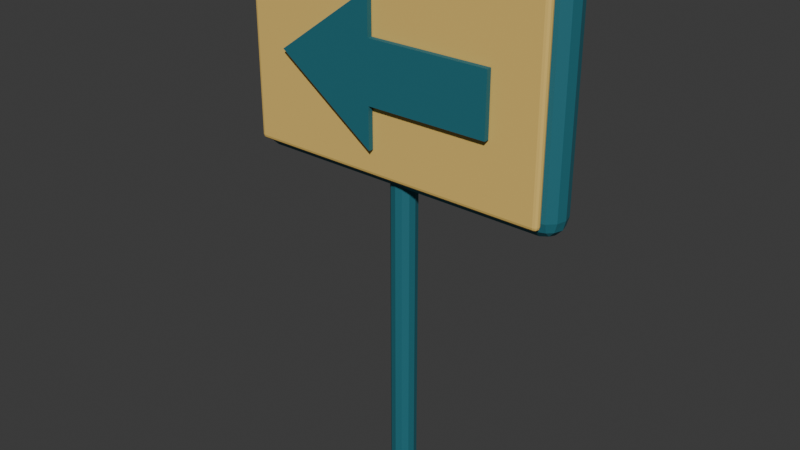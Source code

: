 # Source: race_curve_left.blend  (saved by Blender 5.3.31; exported with 4.5.12 LTS)
import bpy
from mathutils import Matrix  # noqa: F401  (used for matrix-valued properties, if any)

bpy.ops.wm.read_factory_settings(use_empty=True)
scene = bpy.context.scene
scene.name = 'Scene'

# ---- collections
col_collection = bpy.data.collections.new('Collection'); scene.collection.children.link(col_collection)

# ---- materials (node trees are filled in below, after node groups)
mat_teal = bpy.data.materials.new('Teal')
mat_teal.diffuse_color = (0.01521, 0.15, 0.1912, 1.0)
mat_straw = bpy.data.materials.new('Straw')
mat_straw.diffuse_color = (0.8148, 0.552, 0.1441, 1.0)

# ---- material node trees
mat_teal.use_nodes = True; mat_teal.node_tree.nodes.clear()
_N = mat_teal.node_tree.nodes; _L = mat_teal.node_tree.links
n0 = _N.new('ShaderNodeBsdfPrincipled'); n0.name = 'Principled BSDF'; n0.location = (-200, 100)
n0.inputs[0].default_value = (0.01521, 0.15, 0.1912, 1.0)
n0.inputs[2].default_value = 0.75
n0.inputs[10].default_value = 0.005
n1 = _N.new('ShaderNodeOutputMaterial'); n1.name = 'Material Output'; n1.location = (200, 100)
_L.new(n0.outputs[0], n1.inputs[0])
n1.is_active_output = True
mat_straw.use_nodes = True; mat_straw.node_tree.nodes.clear()
_N = mat_straw.node_tree.nodes; _L = mat_straw.node_tree.links
n0 = _N.new('ShaderNodeBsdfPrincipled'); n0.name = 'Principled BSDF'; n0.location = (-200, 100)
n0.inputs[0].default_value = (0.8148, 0.552, 0.1441, 1.0)
n0.inputs[2].default_value = 0.75
n0.inputs[10].default_value = 0.005
n1 = _N.new('ShaderNodeOutputMaterial'); n1.name = 'Material Output'; n1.location = (200, 100)
_L.new(n0.outputs[0], n1.inputs[0])
n1.is_active_output = True

# ---- world
world_world = bpy.data.worlds.new('World'); scene.world = world_world
world_world.use_nodes = True; world_world.node_tree.nodes.clear()
_N = world_world.node_tree.nodes; _L = world_world.node_tree.links
n0 = _N.new('ShaderNodeOutputWorld'); n0.name = 'World Output'; n0.location = (200, 100)
n1 = _N.new('ShaderNodeBackground'); n1.name = 'Background'; n1.location = (-200, 100)
n1.inputs[0].default_value = (0.05088, 0.05088, 0.05088, 1.0)
_L.new(n1.outputs[0], n0.inputs[0])
n0.is_active_output = True
world_world.color = (0.05088, 0.05088, 0.05088)
world_world.sun_shadow_jitter_overblur = 0.0

# ---- meshes
me_cylinder = bpy.data.meshes.new('Cylinder')
me_cylinder.from_pydata([(1.359e-08, -0.09, -1.2), (1.359e-08, -0.09, 1.2), (-0.045, -0.07794, -1.2), (-0.045, -0.07794, 1.2), (-0.07794, -0.045, -1.2), (-0.07794, -0.045, 1.2), (-0.09, -1.359e-08, -1.2), (-0.09, -1.359e-08, 1.2), (-0.07794, 0.045, -1.2), (-0.07794, 0.045, 1.2), (-0.045, 0.07794, -1.2), (-0.045, 0.07794, 1.2), (-1.359e-08, 0.09, -1.2), (-1.359e-08, 0.09, 1.2), (0.045, 0.07794, -1.2), (0.045, 0.07794, 1.2), (0.07794, 0.045, -1.2), (0.07794, 0.045, 1.2), (0.09, 1.359e-08, -1.2), (0.09, 1.359e-08, 1.2), (0.07794, -0.045, -1.2), (0.07794, -0.045, 1.2), (0.045, -0.07794, -1.2), (0.045, -0.07794, 1.2), (-1.045, -1.49e-08, 0.875), (-1.045, -0.13, 1.005), (-1.175, -1.49e-08, 1.005), (-1.045, -0.06491, 0.8924), (-1.11, -1.49e-08, 0.8924), (-1.107, -0.06217, 0.9092), (-1.11, -0.1126, 1.005), (-1.045, -0.1126, 0.9401), (-1.107, -0.09576, 0.9428), (-1.158, -1.49e-08, 0.9401), (-1.158, -0.06491, 1.005), (-1.141, -0.06217, 0.9428), (-1.045, -0.13, 2.295), (-1.045, -1.49e-08, 2.425), (-1.175, -1.49e-08, 2.295), (-1.045, -0.1126, 2.36), (-1.11, -0.1126, 2.295), (-1.107, -0.09576, 2.357), (-1.11, -1.49e-08, 2.408), (-1.045, -0.06491, 2.408), (-1.107, -0.06217, 2.391), (-1.158, -0.06491, 2.295), (-1.158, -1.49e-08, 2.36), (-1.141, -0.06217, 2.357), (-1.045, 1.49e-08, 0.875), (-1.175, 1.49e-08, 1.005), (-1.045, 0.13, 1.005), (-1.11, 1.49e-08, 0.8924), (-1.045, 0.06491, 0.8924), (-1.107, 0.06217, 0.9092), (-1.158, 0.06491, 1.005), (-1.158, 1.49e-08, 0.9401), (-1.141, 0.06217, 0.9428), (-1.045, 0.1126, 0.9401), (-1.11, 0.1126, 1.005), (-1.107, 0.09576, 0.9428), (-1.045, 1.49e-08, 2.425), (-1.045, 0.13, 2.295), (-1.175, 1.49e-08, 2.295), (-1.045, 0.06491, 2.408), (-1.11, 1.49e-08, 2.408), (-1.107, 0.06217, 2.391), (-1.11, 0.1126, 2.295), (-1.045, 0.1126, 2.36), (-1.107, 0.09576, 2.357), (-1.158, 1.49e-08, 2.36), (-1.158, 0.06491, 2.295), (-1.141, 0.06217, 2.357), (1.045, -1.49e-08, 0.875), (1.175, -1.49e-08, 1.005), (1.045, -0.13, 1.005), (1.11, -1.49e-08, 0.8924), (1.045, -0.06491, 0.8924), (1.107, -0.06217, 0.9092), (1.158, -0.06491, 1.005), (1.158, -1.49e-08, 0.9401), (1.141, -0.06217, 0.9428), (1.045, -0.1126, 0.9401), (1.11, -0.1126, 1.005), (1.107, -0.09576, 0.9428), (1.045, -1.49e-08, 2.425), (1.045, -0.13, 2.295), (1.175, -1.49e-08, 2.295), (1.045, -0.06491, 2.408), (1.11, -1.49e-08, 2.408), (1.107, -0.06217, 2.391), (1.11, -0.1126, 2.295), (1.045, -0.1126, 2.36), (1.107, -0.09576, 2.357), (1.158, -1.49e-08, 2.36), (1.158, -0.06491, 2.295), (1.141, -0.06217, 2.357), (1.045, 1.49e-08, 0.875), (1.045, 0.13, 1.005), (1.175, 1.49e-08, 1.005), (1.045, 0.06491, 0.8924), (1.11, 1.49e-08, 0.8924), (1.107, 0.06217, 0.9092), (1.11, 0.1126, 1.005), (1.045, 0.1126, 0.9401), (1.107, 0.09576, 0.9428), (1.158, 1.49e-08, 0.9401), (1.158, 0.06491, 1.005), (1.141, 0.06217, 0.9428), (1.045, 1.49e-08, 2.425), (1.175, 1.49e-08, 2.295), (1.045, 0.13, 2.295), (1.11, 1.49e-08, 2.408), (1.045, 0.06491, 2.408), (1.107, 0.06217, 2.391), (1.158, 0.06491, 2.295), (1.158, 1.49e-08, 2.36), (1.141, 0.06217, 2.357), (1.045, 0.1126, 2.36), (1.11, 0.1126, 2.295), (1.107, 0.09576, 2.357), (-1.06, -0.14, 0.96), (-1.06, -0.17, 0.99), (-1.09, -0.14, 0.99), (-1.06, -0.155, 0.964), (-1.075, -0.14, 0.964), (-1.074, -0.1543, 0.9679), (-1.075, -0.166, 0.99), (-1.06, -0.166, 0.975), (-1.074, -0.1621, 0.9757), (-1.086, -0.14, 0.975), (-1.086, -0.155, 0.99), (-1.082, -0.1543, 0.9757), (-1.06, -0.17, 2.31), (-1.06, -0.14, 2.34), (-1.09, -0.14, 2.31), (-1.06, -0.166, 2.325), (-1.075, -0.166, 2.31), (-1.074, -0.1621, 2.324), (-1.075, -0.14, 2.336), (-1.06, -0.155, 2.336), (-1.074, -0.1543, 2.332), (-1.086, -0.155, 2.31), (-1.086, -0.14, 2.325), (-1.082, -0.1543, 2.324), (-1.06, -0.14, 0.96), (-1.09, -0.14, 0.99), (-1.06, -0.11, 0.99), (-1.075, -0.14, 0.964), (-1.06, -0.125, 0.964), (-1.074, -0.1257, 0.9679), (-1.086, -0.125, 0.99), (-1.086, -0.14, 0.975), (-1.082, -0.1257, 0.9757), (-1.06, -0.114, 0.975), (-1.075, -0.114, 0.99), (-1.074, -0.1179, 0.9757), (-1.06, -0.14, 2.34), (-1.06, -0.11, 2.31), (-1.09, -0.14, 2.31), (-1.06, -0.125, 2.336), (-1.075, -0.14, 2.336), (-1.074, -0.1257, 2.332), (-1.075, -0.114, 2.31), (-1.06, -0.114, 2.325), (-1.074, -0.1179, 2.324), (-1.086, -0.14, 2.325), (-1.086, -0.125, 2.31), (-1.082, -0.1257, 2.324), (1.06, -0.14, 0.96), (1.09, -0.14, 0.99), (1.06, -0.17, 0.99), (1.075, -0.14, 0.964), (1.06, -0.155, 0.964), (1.074, -0.1543, 0.9679), (1.086, -0.155, 0.99), (1.086, -0.14, 0.975), (1.082, -0.1543, 0.9757), (1.06, -0.166, 0.975), (1.075, -0.166, 0.99), (1.074, -0.1621, 0.9757), (1.06, -0.14, 2.34), (1.06, -0.17, 2.31), (1.09, -0.14, 2.31), (1.06, -0.155, 2.336), (1.075, -0.14, 2.336), (1.074, -0.1543, 2.332), (1.075, -0.166, 2.31), (1.06, -0.166, 2.325), (1.074, -0.1621, 2.324), (1.086, -0.14, 2.325), (1.086, -0.155, 2.31), (1.082, -0.1543, 2.324), (1.06, -0.14, 0.96), (1.06, -0.11, 0.99), (1.09, -0.14, 0.99), (1.06, -0.125, 0.964), (1.075, -0.14, 0.964), (1.074, -0.1257, 0.9679), (1.075, -0.114, 0.99), (1.06, -0.114, 0.975), (1.074, -0.1179, 0.9757), (1.086, -0.14, 0.975), (1.086, -0.125, 0.99), (1.082, -0.1257, 0.9757), (1.06, -0.14, 2.34), (1.09, -0.14, 2.31), (1.06, -0.11, 2.31), (1.075, -0.14, 2.336), (1.06, -0.125, 2.336), (1.074, -0.1257, 2.332), (1.086, -0.125, 2.31), (1.086, -0.14, 2.325), (1.082, -0.1257, 2.324), (1.06, -0.114, 2.325), (1.075, -0.114, 2.31), (1.074, -0.1179, 2.324), (-0.8, -0.18, 1.65), (-0.1, -0.18, 2.15), (-0.1, -0.18, 1.86), (0.75, -0.18, 1.86), (0.75, -0.18, 1.44), (-0.1, -0.18, 1.44), (-0.1, -0.18, 1.15), (-0.8, -0.215, 1.65), (-0.1, -0.215, 2.15), (-0.1, -0.215, 1.86), (0.75, -0.215, 1.86), (0.75, -0.215, 1.44), (-0.1, -0.215, 1.44), (-0.1, -0.215, 1.15)], [], [(0, 1, 3, 2), (2, 3, 5, 4), (4, 5, 7, 6), (6, 7, 9, 8), (8, 9, 11, 10), (10, 11, 13, 12), (12, 13, 15, 14), (14, 15, 17, 16), (16, 17, 19, 18), (18, 19, 21, 20), (3, 1, 23, 21, 19, 17, 15, 13, 11, 9, 7, 5), (20, 21, 23, 22), (22, 23, 1, 0), (0, 2, 4, 6, 8, 10, 12, 14, 16, 18, 20, 22), (24, 27, 29, 28), (27, 31, 32, 29), (25, 30, 32, 31), (30, 34, 35, 32), (26, 33, 35, 34), (33, 28, 29, 35), (29, 32, 35), (36, 39, 41, 40), (39, 43, 44, 41), (37, 42, 44, 43), (42, 46, 47, 44), (38, 45, 47, 46), (45, 40, 41, 47), (41, 44, 47), (48, 51, 53, 52), (51, 55, 56, 53), (49, 54, 56, 55), (54, 58, 59, 56), (50, 57, 59, 58), (57, 52, 53, 59), (53, 56, 59), (60, 63, 65, 64), (63, 67, 68, 65), (61, 66, 68, 67), (66, 70, 71, 68), (62, 69, 71, 70), (69, 64, 65, 71), (65, 68, 71), (72, 75, 77, 76), (75, 79, 80, 77), (73, 78, 80, 79), (78, 82, 83, 80), (74, 81, 83, 82), (81, 76, 77, 83), (77, 80, 83), (84, 87, 89, 88), (87, 91, 92, 89), (85, 90, 92, 91), (90, 94, 95, 92), (86, 93, 95, 94), (93, 88, 89, 95), (89, 92, 95), (96, 99, 101, 100), (99, 103, 104, 101), (97, 102, 104, 103), (102, 106, 107, 104), (98, 105, 107, 106), (105, 100, 101, 107), (101, 104, 107), (108, 111, 113, 112), (111, 115, 116, 113), (109, 114, 116, 115), (114, 118, 119, 116), (110, 117, 119, 118), (117, 112, 113, 119), (113, 116, 119), (48, 24, 28, 51), (51, 28, 33, 55), (55, 33, 26, 49), (25, 36, 40, 30), (30, 40, 45, 34), (34, 45, 38, 26), (37, 60, 64, 42), (42, 64, 69, 46), (46, 69, 62, 38), (61, 50, 58, 66), (66, 58, 54, 70), (70, 54, 49, 62), (96, 48, 52, 99), (99, 52, 57, 103), (103, 57, 50, 97), (60, 108, 112, 63), (63, 112, 117, 67), (67, 117, 110, 61), (109, 98, 106, 114), (114, 106, 102, 118), (118, 102, 97, 110), (72, 96, 100, 75), (75, 100, 105, 79), (79, 105, 98, 73), (108, 84, 88, 111), (111, 88, 93, 115), (115, 93, 86, 109), (85, 74, 82, 90), (90, 82, 78, 94), (94, 78, 73, 86), (24, 72, 76, 27), (27, 76, 81, 31), (31, 81, 74, 25), (84, 37, 43, 87), (87, 43, 39, 91), (91, 39, 36, 85), (48, 96, 72, 24), (26, 38, 62, 49), (74, 85, 36, 25), (108, 60, 37, 84), (50, 61, 110, 97), (98, 109, 86, 73), (120, 123, 125, 124), (123, 127, 128, 125), (121, 126, 128, 127), (126, 130, 131, 128), (122, 129, 131, 130), (129, 124, 125, 131), (125, 128, 131), (132, 135, 137, 136), (135, 139, 140, 137), (133, 138, 140, 139), (138, 142, 143, 140), (134, 141, 143, 142), (141, 136, 137, 143), (137, 140, 143), (144, 147, 149, 148), (147, 151, 152, 149), (145, 150, 152, 151), (150, 154, 155, 152), (146, 153, 155, 154), (153, 148, 149, 155), (149, 152, 155), (156, 159, 161, 160), (159, 163, 164, 161), (157, 162, 164, 163), (162, 166, 167, 164), (158, 165, 167, 166), (165, 160, 161, 167), (161, 164, 167), (168, 171, 173, 172), (171, 175, 176, 173), (169, 174, 176, 175), (174, 178, 179, 176), (170, 177, 179, 178), (177, 172, 173, 179), (173, 176, 179), (180, 183, 185, 184), (183, 187, 188, 185), (181, 186, 188, 187), (186, 190, 191, 188), (182, 189, 191, 190), (189, 184, 185, 191), (185, 188, 191), (192, 195, 197, 196), (195, 199, 200, 197), (193, 198, 200, 199), (198, 202, 203, 200), (194, 201, 203, 202), (201, 196, 197, 203), (197, 200, 203), (204, 207, 209, 208), (207, 211, 212, 209), (205, 210, 212, 211), (210, 214, 215, 212), (206, 213, 215, 214), (213, 208, 209, 215), (209, 212, 215), (144, 120, 124, 147), (147, 124, 129, 151), (151, 129, 122, 145), (121, 132, 136, 126), (126, 136, 141, 130), (130, 141, 134, 122), (133, 156, 160, 138), (138, 160, 165, 142), (142, 165, 158, 134), (157, 146, 154, 162), (162, 154, 150, 166), (166, 150, 145, 158), (192, 144, 148, 195), (195, 148, 153, 199), (199, 153, 146, 193), (156, 204, 208, 159), (159, 208, 213, 163), (163, 213, 206, 157), (205, 194, 202, 210), (210, 202, 198, 214), (214, 198, 193, 206), (168, 192, 196, 171), (171, 196, 201, 175), (175, 201, 194, 169), (204, 180, 184, 207), (207, 184, 189, 211), (211, 189, 182, 205), (181, 170, 178, 186), (186, 178, 174, 190), (190, 174, 169, 182), (120, 168, 172, 123), (123, 172, 177, 127), (127, 177, 170, 121), (180, 133, 139, 183), (183, 139, 135, 187), (187, 135, 132, 181), (144, 192, 168, 120), (122, 134, 158, 145), (170, 181, 132, 121), (204, 156, 133, 180), (146, 157, 206, 193), (194, 205, 182, 169), (216, 217, 218, 219, 220, 221, 222), (223, 229, 228, 227, 226, 225, 224), (216, 222, 229, 223), (217, 216, 223, 224), (218, 217, 224, 225), (219, 218, 225, 226), (220, 219, 226, 227), (221, 220, 227, 228), (222, 221, 228, 229)])
me_cylinder.polygons.foreach_set('material_index', [0, 0, 0, 0, 0, 0, 0, 0, 0, 0, 0, 0, 0, 0, 0, 0, 0, 0, 0, 0, 0, 0, 0, 0, 0, 0, 0, 0, 0, 0, 0, 0, 0, 0, 0, 0, 0, 0, 0, 0, 0, 0, 0, 0, 0, 0, 0, 0, 0, 0, 0, 0, 0, 0, 0, 0, 0, 0, 0, 0, 0, 0, 0, 0, 0, 0, 0, 0, 0, 0, 0, 0, 0, 0, 0, 0, 0, 0, 0, 0, 0, 0, 0, 0, 0, 0, 0, 0, 0, 0, 0, 0, 0, 0, 0, 0, 0, 0, 0, 0, 0, 0, 0, 0, 0, 0, 0, 0, 0, 0, 0, 0, 1, 1, 1, 1, 1, 1, 1, 1, 1, 1, 1, 1, 1, 1, 1, 1, 1, 1, 1, 1, 1, 1, 1, 1, 1, 1, 1, 1, 1, 1, 1, 1, 1, 1, 1, 1, 1, 1, 1, 1, 1, 1, 1, 1, 1, 1, 1, 1, 1, 1, 1, 1, 1, 1, 1, 1, 1, 1, 1, 1, 1, 1, 1, 1, 1, 1, 1, 1, 1, 1, 1, 1, 1, 1, 1, 1, 1, 1, 1, 1, 1, 1, 1, 1, 1, 1, 1, 1, 1, 1, 1, 1, 1, 1, 1, 1, 1, 1, 0, 0, 0, 0, 0, 0, 0, 0, 0])
_uv = me_cylinder.uv_layers.new(name='UVMap')
_uv.uv.foreach_set('vector', [1.0, 0.5, 1.0, 1.0, 0.9167, 1.0, 0.9167, 0.5, 0.9167, 0.5, 0.9167, 1.0, 0.8333, 1.0, 0.8333, 0.5, 0.8333, 0.5, 0.8333, 1.0, 0.75, 1.0, 0.75, 0.5, 0.75, 0.5, 0.75, 1.0, 0.6667, 1.0, 0.6667, 0.5, 0.6667, 0.5, 0.6667, 1.0, 0.5833, 1.0, 0.5833, 0.5, 0.5833, 0.5, 0.5833, 1.0, 0.5, 1.0, 0.5, 0.5, 0.5, 0.5, 0.5, 1.0, 0.4167, 1.0, 0.4167, 0.5, 0.4167, 0.5, 0.4167, 1.0, 0.3333, 1.0, 0.3333, 0.5, 0.3333, 0.5, 0.3333, 1.0, 0.25, 1.0, 0.25, 0.5, 0.25, 0.5, 0.25, 1.0, 0.1667, 1.0, 0.1667, 0.5, 0.37, 0.4578, 0.25, 0.49, 0.13, 0.4578, 0.04215, 0.37, 0.01, 0.25, 0.04215, 0.13, 0.13, 0.04215, 0.25, 0.01, 0.37, 0.04215, 0.4578, 0.13, 0.49, 0.25, 0.4578, 0.37, 0.1667, 0.5, 0.1667, 1.0, 0.08333, 1.0, 0.08333, 0.5, 0.08333, 0.5, 0.08333, 1.0, 7.451e-08, 1.0, 7.451e-08, 0.5, 0.75, 0.49, 0.87, 0.4578, 0.9578, 0.37, 0.99, 0.25, 0.9578, 0.13, 0.87, 0.04215, 0.75, 0.01, 0.63, 0.04215, 0.5422, 0.13, 0.51, 0.25, 0.5422, 0.37, 0.63, 0.4578, 0.1388, 0.625, 0.1388, 0.6874, 0.1322, 0.6848, 0.1319, 0.625, 0.1388, 0.6874, 0.1388, 0.75, 0.1322, 0.75, 0.1322, 0.6848, 0.396, 0.9862, 0.396, 1.0, 0.375, 0.9928, 0.375, 0.9862, 0.396, 0.0, 0.396, 0.06258, 0.375, 0.06522, 0.375, 0.0, 0.396, 0.125, 0.375, 0.125, 0.375, 0.06522, 0.396, 0.06258, 0.125, 0.625, 0.1319, 0.625, 0.1322, 0.6848, 0.125, 0.6848, 0.1322, 0.6848, 0.1322, 0.75, 0.125, 0.6848, 0.604, 0.9862, 0.6145, 0.9862, 0.6141, 1.0, 0.604, 1.0, 0.6145, 0.9862, 0.625, 0.9862, 0.625, 1.0, 0.6141, 1.0, 0.8612, 0.625, 0.875, 0.625, 0.875, 0.6848, 0.8612, 0.75, 0.625, 0.125, 0.6145, 0.125, 0.6141, 0.06522, 0.625, 0.06522, 0.604, 0.125, 0.604, 0.06258, 0.6141, 0.06522, 0.6145, 0.125, 0.604, 0.06258, 0.604, 0.0, 0.6141, 0.0, 0.6141, 0.06522, 0.6141, 0.0, 0.625, 0.06522, 0.6141, 0.06522, 0.1388, 0.625, 0.1319, 0.625, 0.1322, 0.5652, 0.1388, 0.5626, 0.1319, 0.625, 0.125, 0.625, 0.125, 0.5652, 0.1322, 0.5652, 0.396, 0.125, 0.396, 0.1874, 0.375, 0.1848, 0.375, 0.125, 0.396, 0.1874, 0.396, 0.2569, 0.375, 0.2572, 0.375, 0.1848, 0.396, 0.2638, 0.375, 0.2638, 0.375, 0.2572, 0.396, 0.2569, 0.1388, 0.5, 0.1388, 0.5626, 0.1322, 0.5652, 0.1322, 0.5, 0.1322, 0.5652, 0.125, 0.5652, 0.1322, 0.5, 0.8612, 0.625, 0.8612, 0.5, 0.875, 0.5652, 0.875, 0.625, 0.625, 0.2638, 0.6145, 0.2638, 0.6141, 0.2472, 0.625, 0.2065, 0.604, 0.2638, 0.604, 0.2569, 0.6141, 0.2472, 0.6145, 0.2638, 0.604, 0.2569, 0.604, 0.1874, 0.6141, 0.1848, 0.6141, 0.2472, 0.604, 0.125, 0.6145, 0.125, 0.6141, 0.1848, 0.604, 0.1874, 0.6145, 0.125, 0.625, 0.125, 0.625, 0.2065, 0.6141, 0.1848, 0.625, 0.2065, 0.6141, 0.2472, 0.6141, 0.1848, 0.3612, 0.625, 0.3681, 0.625, 0.3678, 0.6848, 0.3612, 0.6874, 0.3681, 0.625, 0.3855, 0.625, 0.3823, 0.6848, 0.3678, 0.6848, 0.396, 0.625, 0.396, 0.6874, 0.3823, 0.6848, 0.3855, 0.625, 0.396, 0.6874, 0.396, 0.7569, 0.3714, 0.7536, 0.3823, 0.6848, 0.396, 0.7638, 0.3681, 0.7569, 0.3714, 0.7536, 0.396, 0.7569, 0.3681, 0.7569, 0.3612, 0.6874, 0.3678, 0.6848, 0.3714, 0.7536, 0.3678, 0.6848, 0.3823, 0.6848, 0.3714, 0.7536, 0.6388, 0.625, 0.6319, 0.7569, 0.6286, 0.7536, 0.6319, 0.625, 0.6319, 0.7569, 0.6145, 0.7638, 0.6141, 0.7572, 0.6286, 0.7536, 0.604, 0.7638, 0.604, 0.7569, 0.6141, 0.7572, 0.6145, 0.7638, 0.604, 0.7569, 0.604, 0.6874, 0.6141, 0.702, 0.6141, 0.7572, 0.604, 0.625, 0.6145, 0.625, 0.6141, 0.702, 0.604, 0.6874, 0.6145, 0.625, 0.6319, 0.625, 0.6286, 0.7536, 0.6141, 0.702, 0.6286, 0.7536, 0.6141, 0.7572, 0.6141, 0.702, 0.3612, 0.625, 0.3612, 0.5626, 0.3678, 0.5652, 0.3681, 0.625, 0.3612, 0.5626, 0.3681, 0.4931, 0.3714, 0.4964, 0.3678, 0.5652, 0.396, 0.4862, 0.396, 0.4931, 0.3714, 0.4964, 0.3681, 0.4931, 0.396, 0.4931, 0.396, 0.5626, 0.3823, 0.5652, 0.3714, 0.4964, 0.396, 0.625, 0.3855, 0.625, 0.3823, 0.5652, 0.396, 0.5626, 0.3855, 0.625, 0.3681, 0.625, 0.3678, 0.5652, 0.3823, 0.5652, 0.3678, 0.5652, 0.3714, 0.4964, 0.3823, 0.5652, 0.6388, 0.625, 0.6319, 0.625, 0.6286, 0.4964, 0.6319, 0.4931, 0.6319, 0.625, 0.6145, 0.625, 0.6141, 0.548, 0.6286, 0.4964, 0.604, 0.625, 0.604, 0.5626, 0.6141, 0.548, 0.6145, 0.625, 0.604, 0.5626, 0.604, 0.4931, 0.6141, 0.4928, 0.6141, 0.548, 0.604, 0.4862, 0.6145, 0.4862, 0.6141, 0.4928, 0.604, 0.4931, 0.6145, 0.4862, 0.6319, 0.4931, 0.6286, 0.4964, 0.6141, 0.4928, 0.6286, 0.4964, 0.6141, 0.548, 0.6141, 0.4928, 0.1388, 0.625, 0.1388, 0.625, 0.1319, 0.625, 0.1319, 0.625, 0.1319, 0.625, 0.1319, 0.625, 0.125, 0.625, 0.125, 0.625, 0.375, 0.125, 0.375, 0.125, 0.396, 0.125, 0.396, 0.125, 0.396, 0.9862, 0.604, 0.9862, 0.604, 1.0, 0.396, 1.0, 0.396, 0.0, 0.604, 0.0, 0.604, 0.06258, 0.396, 0.06258, 0.396, 0.06258, 0.604, 0.06258, 0.604, 0.125, 0.396, 0.125, 0.8612, 0.625, 0.8612, 0.625, 0.875, 0.625, 0.875, 0.625, 0.625, 0.125, 0.625, 0.125, 0.6145, 0.125, 0.6145, 0.125, 0.6145, 0.125, 0.6145, 0.125, 0.604, 0.125, 0.604, 0.125, 0.604, 0.2638, 0.396, 0.2638, 0.396, 0.2569, 0.604, 0.2569, 0.604, 0.2569, 0.396, 0.2569, 0.396, 0.1874, 0.604, 0.1874, 0.604, 0.1874, 0.396, 0.1874, 0.396, 0.125, 0.604, 0.125, 0.3612, 0.625, 0.1388, 0.625, 0.1388, 0.5626, 0.3612, 0.5626, 0.3612, 0.5626, 0.1388, 0.5626, 0.1388, 0.5, 0.3681, 0.4931, 0.3681, 0.4931, 0.375, 0.2638, 0.396, 0.2638, 0.396, 0.4862, 0.8612, 0.625, 0.6388, 0.625, 0.6319, 0.4931, 0.8612, 0.5, 0.625, 0.2638, 0.6319, 0.4931, 0.6145, 0.4862, 0.6145, 0.2638, 0.6145, 0.2638, 0.6145, 0.4862, 0.604, 0.4862, 0.604, 0.2638, 0.604, 0.625, 0.396, 0.625, 0.396, 0.5626, 0.604, 0.5626, 0.604, 0.5626, 0.396, 0.5626, 0.396, 0.4931, 0.604, 0.4931, 0.604, 0.4931, 0.396, 0.4931, 0.396, 0.4862, 0.604, 0.4862, 0.3612, 0.625, 0.3612, 0.625, 0.3681, 0.625, 0.3681, 0.625, 0.3681, 0.625, 0.3681, 0.625, 0.3855, 0.625, 0.3855, 0.625, 0.3855, 0.625, 0.3855, 0.625, 0.396, 0.625, 0.396, 0.625, 0.6388, 0.625, 0.6388, 0.625, 0.6319, 0.625, 0.6319, 0.625, 0.6319, 0.625, 0.6319, 0.625, 0.6145, 0.625, 0.6145, 0.625, 0.6145, 0.625, 0.6145, 0.625, 0.604, 0.625, 0.604, 0.625, 0.604, 0.7638, 0.396, 0.7638, 0.396, 0.7569, 0.604, 0.7569, 0.604, 0.7569, 0.396, 0.7569, 0.396, 0.6874, 0.604, 0.6874, 0.604, 0.6874, 0.396, 0.6874, 0.396, 0.625, 0.604, 0.625, 0.1388, 0.625, 0.3612, 0.625, 0.3612, 0.6874, 0.1388, 0.6874, 0.1388, 0.6874, 0.3612, 0.6874, 0.3681, 0.7569, 0.1388, 0.75, 0.375, 0.9862, 0.3681, 0.7569, 0.396, 0.7638, 0.396, 0.9862, 0.6388, 0.625, 0.8612, 0.625, 0.8612, 0.75, 0.6319, 0.7569, 0.6319, 0.7569, 0.625, 0.9862, 0.6145, 0.9862, 0.6145, 0.7638, 0.6145, 0.7638, 0.6145, 0.9862, 0.604, 0.9862, 0.604, 0.7638, 0.1388, 0.625, 0.3612, 0.625, 0.3612, 0.625, 0.1388, 0.625, 0.396, 0.125, 0.604, 0.125, 0.604, 0.125, 0.396, 0.125, 0.396, 0.7638, 0.604, 0.7638, 0.604, 0.9862, 0.396, 0.9862, 0.6388, 0.625, 0.8612, 0.625, 0.8612, 0.625, 0.6388, 0.625, 0.396, 0.2638, 0.604, 0.2638, 0.604, 0.4862, 0.396, 0.4862, 0.396, 0.625, 0.604, 0.625, 0.604, 0.625, 0.396, 0.625, 0.1284, 0.625, 0.1284, 0.6874, 0.1268, 0.6848, 0.1267, 0.625, 0.1284, 0.6874, 0.1284, 0.75, 0.1268, 0.75, 0.1268, 0.6848, 0.3804, 0.9966, 0.3804, 1.0, 0.375, 0.9982, 0.375, 0.9966, 0.3804, 0.0, 0.3804, 0.06258, 0.375, 0.06522, 0.375, 0.0, 0.3804, 0.125, 0.375, 0.125, 0.375, 0.06522, 0.3804, 0.06258, 0.125, 0.625, 0.1267, 0.625, 0.1268, 0.6848, 0.125, 0.6848, 0.1268, 0.6848, 0.1268, 0.75, 0.125, 0.6848, 0.6196, 0.9966, 0.6223, 0.9966, 0.6222, 1.0, 0.6196, 1.0, 0.6223, 0.9966, 0.625, 0.9966, 0.625, 1.0, 0.6222, 1.0, 0.8716, 0.625, 0.875, 0.625, 0.875, 0.6848, 0.8716, 0.75, 0.625, 0.125, 0.6223, 0.125, 0.6222, 0.06522, 0.625, 0.06522, 0.6196, 0.125, 0.6196, 0.06258, 0.6222, 0.06522, 0.6223, 0.125, 0.6196, 0.06258, 0.6196, 0.0, 0.6222, 0.0, 0.6222, 0.06522, 0.6222, 0.0, 0.625, 0.06522, 0.6222, 0.06522, 0.1284, 0.625, 0.1267, 0.625, 0.1268, 0.5652, 0.1284, 0.5626, 0.1267, 0.625, 0.125, 0.625, 0.125, 0.5652, 0.1268, 0.5652, 0.3804, 0.125, 0.3804, 0.1874, 0.375, 0.1848, 0.375, 0.125, 0.3804, 0.1874, 0.3804, 0.2517, 0.375, 0.2518, 0.375, 0.1848, 0.3804, 0.2534, 0.375, 0.2534, 0.375, 0.2518, 0.3804, 0.2517, 0.1284, 0.5, 0.1284, 0.5626, 0.1268, 0.5652, 0.1268, 0.5, 0.1268, 0.5652, 0.125, 0.5652, 0.1268, 0.5, 0.8716, 0.625, 0.8716, 0.5, 0.875, 0.5652, 0.875, 0.625, 0.625, 0.2534, 0.6223, 0.2534, 0.6222, 0.2431, 0.625, 0.2065, 0.6196, 0.2534, 0.6196, 0.2517, 0.6222, 0.2431, 0.6223, 0.2534, 0.6196, 0.2517, 0.6196, 0.1874, 0.6222, 0.1848, 0.6222, 0.2431, 0.6196, 0.125, 0.6223, 0.125, 0.6222, 0.1848, 0.6196, 0.1874, 0.6223, 0.125, 0.625, 0.125, 0.625, 0.2065, 0.6222, 0.1848, 0.625, 0.2065, 0.6222, 0.2431, 0.6222, 0.1848, 0.3716, 0.625, 0.3733, 0.625, 0.3732, 0.6848, 0.3716, 0.6874, 0.3733, 0.625, 0.3777, 0.625, 0.3769, 0.6848, 0.3732, 0.6848, 0.3804, 0.625, 0.3804, 0.6874, 0.3769, 0.6848, 0.3777, 0.625, 0.3804, 0.6874, 0.3804, 0.7517, 0.3741, 0.7509, 0.3769, 0.6848, 0.3804, 0.7534, 0.3733, 0.7517, 0.3741, 0.7509, 0.3804, 0.7517, 0.3733, 0.7517, 0.3716, 0.6874, 0.3732, 0.6848, 0.3741, 0.7509, 0.3732, 0.6848, 0.3769, 0.6848, 0.3741, 0.7509, 0.6284, 0.625, 0.6267, 0.7517, 0.6259, 0.7509, 0.6267, 0.625, 0.6267, 0.7517, 0.6223, 0.7534, 0.6222, 0.7518, 0.6259, 0.7509, 0.6196, 0.7534, 0.6196, 0.7517, 0.6222, 0.7518, 0.6223, 0.7534, 0.6196, 0.7517, 0.6196, 0.6874, 0.6222, 0.7013, 0.6222, 0.7518, 0.6196, 0.625, 0.6223, 0.625, 0.6222, 0.7013, 0.6196, 0.6874, 0.6223, 0.625, 0.6267, 0.625, 0.6259, 0.7509, 0.6222, 0.7013, 0.6259, 0.7509, 0.6222, 0.7518, 0.6222, 0.7013, 0.3716, 0.625, 0.3716, 0.5626, 0.3732, 0.5652, 0.3733, 0.625, 0.3716, 0.5626, 0.3733, 0.4983, 0.3741, 0.4991, 0.3732, 0.5652, 0.3804, 0.4966, 0.3804, 0.4983, 0.3741, 0.4991, 0.3733, 0.4983, 0.3804, 0.4983, 0.3804, 0.5626, 0.3769, 0.5652, 0.3741, 0.4991, 0.3804, 0.625, 0.3777, 0.625, 0.3769, 0.5652, 0.3804, 0.5626, 0.3777, 0.625, 0.3733, 0.625, 0.3732, 0.5652, 0.3769, 0.5652, 0.3732, 0.5652, 0.3741, 0.4991, 0.3769, 0.5652, 0.6284, 0.625, 0.6267, 0.625, 0.6259, 0.4991, 0.6267, 0.4983, 0.6267, 0.625, 0.6223, 0.625, 0.6222, 0.5487, 0.6259, 0.4991, 0.6196, 0.625, 0.6196, 0.5626, 0.6222, 0.5487, 0.6223, 0.625, 0.6196, 0.5626, 0.6196, 0.4983, 0.6222, 0.4982, 0.6222, 0.5487, 0.6196, 0.4966, 0.6223, 0.4966, 0.6222, 0.4982, 0.6196, 0.4983, 0.6223, 0.4966, 0.6267, 0.4983, 0.6259, 0.4991, 0.6222, 0.4982, 0.6259, 0.4991, 0.6222, 0.5487, 0.6222, 0.4982, 0.1284, 0.625, 0.1284, 0.625, 0.1267, 0.625, 0.1267, 0.625, 0.1267, 0.625, 0.1267, 0.625, 0.125, 0.625, 0.125, 0.625, 0.375, 0.125, 0.375, 0.125, 0.3804, 0.125, 0.3804, 0.125, 0.3804, 0.9966, 0.6196, 0.9966, 0.6196, 1.0, 0.3804, 1.0, 0.3804, 0.0, 0.6196, 0.0, 0.6196, 0.06258, 0.3804, 0.06258, 0.3804, 0.06258, 0.6196, 0.06258, 0.6196, 0.125, 0.3804, 0.125, 0.8716, 0.625, 0.8716, 0.625, 0.875, 0.625, 0.875, 0.625, 0.625, 0.125, 0.625, 0.125, 0.6223, 0.125, 0.6223, 0.125, 0.6223, 0.125, 0.6223, 0.125, 0.6196, 0.125, 0.6196, 0.125, 0.6196, 0.2534, 0.3804, 0.2534, 0.3804, 0.2517, 0.6196, 0.2517, 0.6196, 0.2517, 0.3804, 0.2517, 0.3804, 0.1874, 0.6196, 0.1874, 0.6196, 0.1874, 0.3804, 0.1874, 0.3804, 0.125, 0.6196, 0.125, 0.3716, 0.625, 0.1284, 0.625, 0.1284, 0.5626, 0.3716, 0.5626, 0.3716, 0.5626, 0.1284, 0.5626, 0.1284, 0.5, 0.3733, 0.4983, 0.3733, 0.4983, 0.375, 0.2534, 0.3804, 0.2534, 0.3804, 0.4966, 0.8716, 0.625, 0.6284, 0.625, 0.6267, 0.4983, 0.8716, 0.5, 0.625, 0.2534, 0.6267, 0.4983, 0.6223, 0.4966, 0.6223, 0.2534, 0.6223, 0.2534, 0.6223, 0.4966, 0.6196, 0.4966, 0.6196, 0.2534, 0.6196, 0.625, 0.3804, 0.625, 0.3804, 0.5626, 0.6196, 0.5626, 0.6196, 0.5626, 0.3804, 0.5626, 0.3804, 0.4983, 0.6196, 0.4983, 0.6196, 0.4983, 0.3804, 0.4983, 0.3804, 0.4966, 0.6196, 0.4966, 0.3716, 0.625, 0.3716, 0.625, 0.3733, 0.625, 0.3733, 0.625, 0.3733, 0.625, 0.3733, 0.625, 0.3777, 0.625, 0.3777, 0.625, 0.3777, 0.625, 0.3777, 0.625, 0.3804, 0.625, 0.3804, 0.625, 0.6284, 0.625, 0.6284, 0.625, 0.6267, 0.625, 0.6267, 0.625, 0.6267, 0.625, 0.6267, 0.625, 0.6223, 0.625, 0.6223, 0.625, 0.6223, 0.625, 0.6223, 0.625, 0.6196, 0.625, 0.6196, 0.625, 0.6196, 0.7534, 0.3804, 0.7534, 0.3804, 0.7517, 0.6196, 0.7517, 0.6196, 0.7517, 0.3804, 0.7517, 0.3804, 0.6874, 0.6196, 0.6874, 0.6196, 0.6874, 0.3804, 0.6874, 0.3804, 0.625, 0.6196, 0.625, 0.1284, 0.625, 0.3716, 0.625, 0.3716, 0.6874, 0.1284, 0.6874, 0.1284, 0.6874, 0.3716, 0.6874, 0.3733, 0.7517, 0.1284, 0.75, 0.375, 0.9966, 0.3733, 0.7517, 0.3804, 0.7534, 0.3804, 0.9966, 0.6284, 0.625, 0.8716, 0.625, 0.8716, 0.75, 0.6267, 0.7517, 0.6267, 0.7517, 0.625, 0.9966, 0.6223, 0.9966, 0.6223, 0.7534, 0.6223, 0.7534, 0.6223, 0.9966, 0.6196, 0.9966, 0.6196, 0.7534, 0.1284, 0.625, 0.3716, 0.625, 0.3716, 0.625, 0.1284, 0.625, 0.3804, 0.125, 0.6196, 0.125, 0.6196, 0.125, 0.3804, 0.125, 0.3804, 0.7534, 0.6196, 0.7534, 0.6196, 0.9966, 0.3804, 0.9966, 0.6284, 0.625, 0.8716, 0.625, 0.8716, 0.625, 0.6284, 0.625, 0.3804, 0.2534, 0.6196, 0.2534, 0.6196, 0.4966, 0.3804, 0.4966, 0.3804, 0.625, 0.6196, 0.625, 0.6196, 0.625, 0.3804, 0.625, 0.0, 0.0, 0.0, 0.0, 0.0, 0.0, 0.0, 0.0, 0.0, 0.0, 0.0, 0.0, 0.0, 0.0, 0.0, 0.0, 0.0, 0.0, 0.0, 0.0, 0.0, 0.0, 0.0, 0.0, 0.0, 0.0, 0.0, 0.0, 0.0, 0.0, 0.0, 0.0, 0.0, 0.0, 0.0, 0.0, 0.0, 0.0, 0.0, 0.0, 0.0, 0.0, 0.0, 0.0, 0.0, 0.0, 0.0, 0.0, 0.0, 0.0, 0.0, 0.0, 0.0, 0.0, 0.0, 0.0, 0.0, 0.0, 0.0, 0.0, 0.0, 0.0, 0.0, 0.0, 0.0, 0.0, 0.0, 0.0, 0.0, 0.0, 0.0, 0.0, 0.0, 0.0, 0.0, 0.0, 0.0, 0.0, 0.0, 0.0, 0.0, 0.0, 0.0, 0.0])
me_cylinder.materials.append(mat_teal)
me_cylinder.materials.append(mat_straw)
me_cylinder.update()

# ---- objects
ob_race_curve_left = bpy.data.objects.new('race_curve_left', me_cylinder)

# ---- transforms, parenting, visibility, modifiers, constraints
ob_race_curve_left.location = (0.0, 0.0, 1.2)

# ---- collection membership
col_collection.objects.link(ob_race_curve_left)

# ---- scene / render settings (as saved in the file)
scene.frame_start = 1; scene.frame_end = 250; scene.frame_set(1)
scene.render.engine = 'BLENDER_EEVEE_NEXT'
scene.render.bake_bias = 0.0
scene.render.bake_samples = 0
scene.render.compositor_device = 'GPU'
scene.eevee.use_volume_custom_range = False
scene.eevee.fast_gi_thickness_near = 0.1
scene.eevee.fast_gi_thickness_far = 0.0
scene.eevee.ray_tracing_options.screen_trace_thickness = 0.1
bpy.context.view_layer.update()

# ---- added for rendering (the .blend has no active camera and no usable light): camera, sun
cam_auto = bpy.data.cameras.new('AutoCamera')
cam_auto.lens = 50.0
cam_auto.sensor_width = 36.0
cam_auto.clip_end = 1000.0
ob_auto_camera = bpy.data.objects.new('AutoCamera', cam_auto)
scene.collection.objects.link(ob_auto_camera)
ob_auto_camera.location = (4.00977, -4.85423, 5.02032)
ob_auto_camera.rotation_euler = (1.09748, -7.21219e-08, 0.694738)
scene.camera = ob_auto_camera
light_auto_sun = bpy.data.lights.new('AutoSun', 'SUN')
light_auto_sun.energy = 3.0
light_auto_sun.angle = 0.0523599
ob_auto_sun = bpy.data.objects.new('AutoSun', light_auto_sun)
scene.collection.objects.link(ob_auto_sun)
ob_auto_sun.rotation_euler = (0.872665, 0.174533, 0.523599)
bpy.context.view_layer.update()
